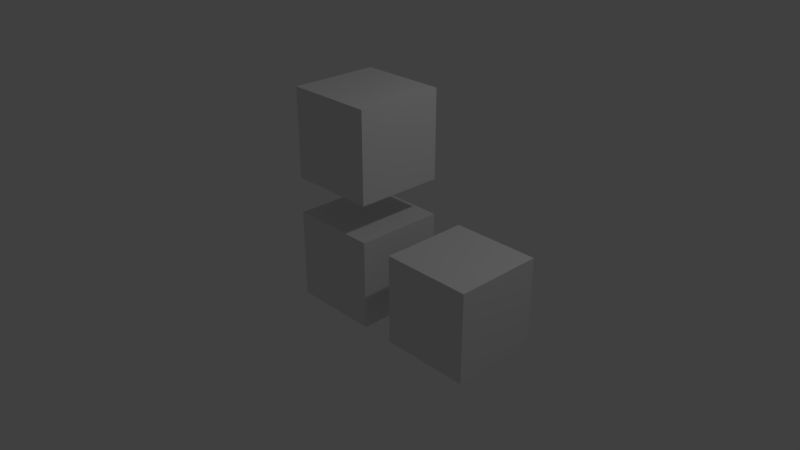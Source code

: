 # Source: threeCube.blend  (saved by Blender 2.79.0; exported with 4.5.12 LTS)
import bpy
from mathutils import Matrix  # noqa: F401  (used for matrix-valued properties, if any)

bpy.ops.wm.read_factory_settings(use_empty=True)
scene = bpy.context.scene
scene.name = 'Scene'

# ---- collections
col_collection_1 = bpy.data.collections.new('Collection 1'); scene.collection.children.link(col_collection_1)

# ---- materials (node trees are filled in below, after node groups)
mat_material = bpy.data.materials.new('Material')
mat_material.alpha_threshold = 0.0
mat_material.use_transparent_shadow = False
mat_material.roughness = 0.5
mat_material.line_color = (0.0, 0.0, 0.0, 1.0)

# ---- material node trees

# ---- world
world_world = bpy.data.worlds.new('World'); scene.world = world_world
world_world.color = (0.05088, 0.05088, 0.05088)
world_world.use_sun_shadow = False
world_world.sun_shadow_jitter_overblur = 0.0
world_world.cycles.sampling_method = 'MANUAL'

# ---- cameras
cam_camera = bpy.data.cameras.new('Camera')
cam_camera.clip_end = 100.0
cam_camera.lens = 35.0
cam_camera.sensor_width = 32.0
cam_camera.sensor_height = 18.0
cam_camera.ortho_scale = 7.314
cam_camera.dof.focus_distance = 0.0
cam_camera.dof.aperture_fstop = 128.0

# ---- lights
light_lamp = bpy.data.lights.new('Lamp', 'POINT')
light_lamp.transmission_factor = 0.0
light_lamp.cutoff_distance = 30.0
light_lamp.energy = 100.0
light_lamp.shadow_buffer_clip_start = 1.001
light_lamp.shadow_soft_size = 0.1
light_lamp.shadow_maximum_resolution = 0.006
light_lamp.use_absolute_resolution = True

# ---- meshes
me_cube_002 = bpy.data.meshes.new('Cube.002')
me_cube_002.from_pydata([(1.0, 1.0, -1.0), (1.0, -1.0, -1.0), (-1.0, -1.0, -1.0), (-1.0, 1.0, -1.0), (1.0, 1.0, 1.0), (1.0, -1.0, 1.0), (-1.0, -1.0, 1.0), (-1.0, 1.0, 1.0)], [], [(0, 1, 2, 3), (4, 7, 6, 5), (0, 4, 5, 1), (1, 5, 6, 2), (2, 6, 7, 3), (4, 0, 3, 7)])
me_cube_002.materials.append(mat_material)
me_cube_002.use_remesh_preserve_volume = False
me_cube_002.use_remesh_preserve_attributes = False
me_cube_002.use_mirror_vertex_groups = False
me_cube_002.update()
me_cube_001 = bpy.data.meshes.new('Cube.001')
me_cube_001.from_pydata([(1.0, 1.0, -1.0), (1.0, -1.0, -1.0), (-1.0, -1.0, -1.0), (-1.0, 1.0, -1.0), (1.0, 1.0, 1.0), (1.0, -1.0, 1.0), (-1.0, -1.0, 1.0), (-1.0, 1.0, 1.0)], [], [(0, 1, 2, 3), (4, 7, 6, 5), (0, 4, 5, 1), (1, 5, 6, 2), (2, 6, 7, 3), (4, 0, 3, 7)])
me_cube_001.materials.append(mat_material)
me_cube_001.use_remesh_preserve_volume = False
me_cube_001.use_remesh_preserve_attributes = False
me_cube_001.use_mirror_vertex_groups = False
me_cube_001.update()
me_cube = bpy.data.meshes.new('Cube')
me_cube.from_pydata([(1.0, 1.0, -1.0), (1.0, -1.0, -1.0), (-1.0, -1.0, -1.0), (-1.0, 1.0, -1.0), (1.0, 1.0, 1.0), (1.0, -1.0, 1.0), (-1.0, -1.0, 1.0), (-1.0, 1.0, 1.0)], [], [(0, 1, 2, 3), (4, 7, 6, 5), (0, 4, 5, 1), (1, 5, 6, 2), (2, 6, 7, 3), (4, 0, 3, 7)])
me_cube.materials.append(mat_material)
me_cube.use_remesh_preserve_volume = False
me_cube.use_remesh_preserve_attributes = False
me_cube.use_mirror_vertex_groups = False
me_cube.update()

# ---- objects
ob_cube_002 = bpy.data.objects.new('Cube.002', me_cube_002)
ob_cube_001 = bpy.data.objects.new('Cube.001', me_cube_001)
ob_cube = bpy.data.objects.new('Cube', me_cube)
ob_lamp = bpy.data.objects.new('Lamp', light_lamp)
ob_camera = bpy.data.objects.new('Camera', cam_camera)

# ---- transforms, parenting, visibility, modifiers, constraints
ob_cube_002.location = (1.591, 0.0, 0.0)
ob_cube_002.scale = (0.5824, 0.5824, 0.5824)
ob_cube_002.lock_rotations_4d = False
ob_cube_002.empty_display_type = 'ARROWS'
ob_cube_002.lineart.crease_threshold = 0.0
ob_cube_001.location = (0.0, 0.0, 0.0)
ob_cube_001.scale = (0.5824, 0.5824, 0.5824)
ob_cube_001.lock_rotations_4d = False
ob_cube_001.empty_display_type = 'ARROWS'
ob_cube_001.lineart.crease_threshold = 0.0
ob_cube.location = (0.0, 0.0, 1.639)
ob_cube.scale = (0.5824, 0.5824, 0.5824)
ob_cube.lock_rotations_4d = False
ob_cube.empty_display_type = 'ARROWS'
ob_cube.lineart.crease_threshold = 0.0
ob_lamp.location = (4.076, 1.005, 5.904)
ob_lamp.rotation_euler = (0.6503, 0.05522, 1.866)
ob_lamp.lock_rotations_4d = False
ob_lamp.empty_display_type = 'ARROWS'
ob_lamp.color = (0.0, 0.0, 0.0, 0.0)
ob_lamp.lineart.crease_threshold = 0.0
ob_camera.location = (7.481, -6.508, 5.344)
ob_camera.rotation_euler = (1.109, 0.0, 0.8149)
ob_camera.lock_rotations_4d = False
ob_camera.empty_display_type = 'ARROWS'
ob_camera.color = (0.0, 0.0, 0.0, 0.0)
ob_camera.display_type = 'WIRE'
ob_camera.lineart.crease_threshold = 0.0

# ---- collection membership
col_collection_1.objects.link(ob_cube_002)
col_collection_1.objects.link(ob_cube_001)
col_collection_1.objects.link(ob_cube)
col_collection_1.objects.link(ob_lamp)
col_collection_1.objects.link(ob_camera)

# ---- scene / render settings (as saved in the file)
scene.camera = ob_camera
scene.frame_start = 1; scene.frame_end = 90; scene.frame_set(89)
scene.render.engine = 'BLENDER_EEVEE_NEXT'
scene.render.resolution_percentage = 50
scene.render.dither_intensity = 0.0
scene.cycles.use_denoising = False
scene.cycles.samples = 128
scene.cycles.sampling_pattern = 'TABULATED_SOBOL'
scene.cycles.use_adaptive_sampling = False
scene.cycles.use_light_tree = False
scene.cycles.blur_glossy = 0.0
scene.cycles.sample_clamp_indirect = 0.0
scene.view_settings.view_transform = 'Standard'
bpy.context.view_layer.update()
